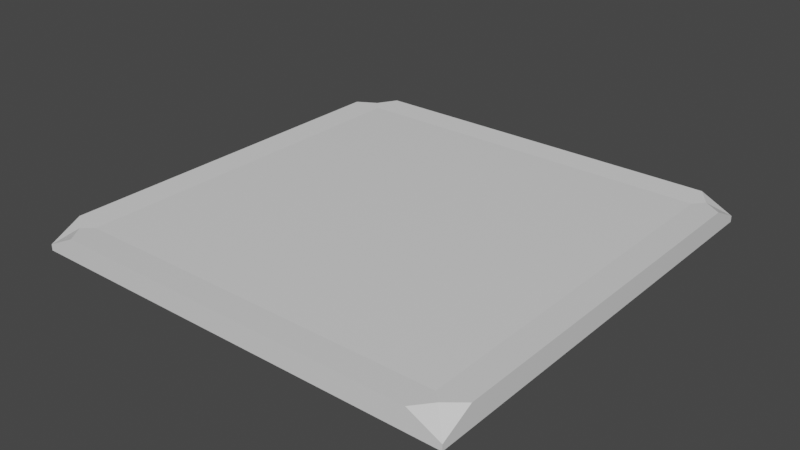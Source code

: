 # Source: Tile.blend  (saved by Blender 3.2.14; exported with 4.5.12 LTS)
import bpy
from mathutils import Matrix  # noqa: F401  (used for matrix-valued properties, if any)

bpy.ops.wm.read_factory_settings(use_empty=True)
scene = bpy.context.scene
scene.name = 'Scene'

# ---- collections
col_collection = bpy.data.collections.new('Collection'); scene.collection.children.link(col_collection)

# ---- materials (node trees are filled in below, after node groups)
mat_material = bpy.data.materials.new('Material')
mat_material.alpha_threshold = 0.0
mat_material.use_transparent_shadow = False
mat_material.line_color = (0.0, 0.0, 0.0, 1.0)

# ---- material node trees
mat_material.use_nodes = True; mat_material.node_tree.nodes.clear()
_N = mat_material.node_tree.nodes; _L = mat_material.node_tree.links
n0 = _N.new('ShaderNodeOutputMaterial'); n0.name = 'Material Output'; n0.location = (300, 300)
n1 = _N.new('ShaderNodeBsdfPrincipled'); n1.name = 'Principled BSDF'; n1.location = (10, 300)
n1.distribution = 'GGX'
n1.subsurface_method = 'RANDOM_WALK_SKIN'
n1.inputs[2].default_value = 0.4
n1.inputs[3].default_value = 1.45
n1.inputs[27].default_value = (0.0, 0.0, 0.0, 1.0)
n1.inputs[28].default_value = 1.0
_L.new(n1.outputs[0], n0.inputs[0])
n0.is_active_output = True

# ---- world
world_world = bpy.data.worlds.new('World'); scene.world = world_world
world_world.use_nodes = True; world_world.node_tree.nodes.clear()
_N = world_world.node_tree.nodes; _L = world_world.node_tree.links
n0 = _N.new('ShaderNodeOutputWorld'); n0.name = 'World Output'; n0.location = (300, 300)
n1 = _N.new('ShaderNodeBackground'); n1.name = 'Background'; n1.location = (10, 300)
n1.inputs[0].default_value = (0.05088, 0.05088, 0.05088, 1.0)
_L.new(n1.outputs[0], n0.inputs[0])
n0.is_active_output = True
world_world.color = (0.05088, 0.05088, 0.05088)
world_world.use_sun_shadow = False
world_world.sun_shadow_jitter_overblur = 0.0

# ---- meshes
me_cube = bpy.data.meshes.new('Cube')
me_cube.from_pydata([(1.0, 1.0, 1.0), (1.0, 1.0, -1.0), (1.0, -1.0, 1.0), (1.0, -1.0, -1.0), (-1.0, 1.0, 1.0), (-1.0, 1.0, -1.0), (-1.0, -1.0, 1.0), (-1.0, -1.0, -1.0), (-1.149, 1.149, -1.149), (-1.149, -1.149, -1.149), (1.149, 1.149, -1.149), (1.149, -1.149, -1.149), (1.052, 1.052, 1.052), (1.149, 0.981, 1.149), (1.149, 1.149, -0.5143), (0.981, 1.149, 1.149), (-1.149, -1.149, -0.5143), (-0.981, -1.149, 1.149), (-1.052, -1.052, 1.052), (-1.149, -0.981, 1.149), (1.149, -0.981, 1.149), (1.052, -1.052, 1.052), (0.981, -1.149, 1.149), (1.149, -1.149, -0.5143), (-0.981, 1.149, 1.149), (-1.149, 1.149, -0.5143), (-1.149, 0.981, 1.149), (-1.052, 1.052, 1.052)], [], [(0, 4, 6, 2), (3, 1, 10, 11), (5, 1, 3, 7), (7, 3, 11, 9), (9, 16, 19, 26, 25, 8), (2, 6, 18, 17, 22, 21), (6, 4, 27, 26, 19, 18), (4, 0, 12, 15, 24, 27), (10, 14, 13, 20, 23, 11), (5, 7, 9, 8), (11, 23, 22, 17, 16, 9), (8, 25, 24, 15, 14, 10), (1, 5, 8, 10), (12, 13, 14, 15), (16, 17, 18, 19), (20, 21, 22, 23), (24, 25, 26, 27), (0, 2, 21, 20, 13, 12)])
_uv = me_cube.uv_layers.new(name='UVMap')
_uv.uv.foreach_set('vector', [0.625, 0.5, 0.875, 0.5, 0.875, 0.75, 0.625, 0.75, 0.375, 0.75, 0.375, 0.5, 0.375, 0.5, 0.375, 0.75, 0.125, 0.5, 0.375, 0.5, 0.375, 0.75, 0.125, 0.75, 0.125, 0.75, 0.375, 0.75, 0.375, 0.75, 0.125, 0.75, 0.375, 0.0, 0.6067, 0.0, 0.625, 0.01828, 0.625, 0.2317, 0.6067, 0.25, 0.375, 0.25, 0.625, 0.75, 0.875, 0.75, 0.875, 0.75, 0.8567, 0.75, 0.6433, 0.75, 0.625, 0.75, 0.875, 0.75, 0.875, 0.5, 0.875, 0.5, 0.875, 0.5183, 0.875, 0.7317, 0.875, 0.75, 0.875, 0.5, 0.625, 0.5, 0.625, 0.5, 0.6433, 0.5, 0.8567, 0.5, 0.875, 0.5, 0.375, 0.5, 0.6067, 0.5, 0.625, 0.5183, 0.625, 0.7317, 0.6067, 0.75, 0.375, 0.75, 0.125, 0.5, 0.125, 0.75, 0.125, 0.75, 0.125, 0.5, 0.375, 0.75, 0.6067, 0.75, 0.625, 0.7683, 0.625, 0.9817, 0.6067, 1.0, 0.375, 1.0, 0.375, 0.25, 0.6067, 0.25, 0.625, 0.2683, 0.625, 0.4817, 0.6067, 0.5, 0.375, 0.5, 0.375, 0.5, 0.125, 0.5, 0.125, 0.5, 0.375, 0.5, 0.625, 0.5, 0.625, 0.5183, 0.6067, 0.5, 0.625, 0.4817, 0.6067, 0.0, 0.625, 0.9817, 0.875, 0.75, 0.875, 0.7317, 0.625, 0.7317, 0.625, 0.75, 0.6433, 0.75, 0.6067, 0.75, 0.8567, 0.5, 0.6067, 0.25, 0.625, 0.2317, 0.875, 0.5, 0.625, 0.5, 0.625, 0.75, 0.625, 0.75, 0.625, 0.7317, 0.625, 0.5183, 0.625, 0.5])
me_cube.materials.append(mat_material)
me_cube.use_mirror_vertex_groups = False
me_cube.update()

# ---- objects
ob_cube = bpy.data.objects.new('Cube', me_cube)

# ---- transforms, parenting, visibility, modifiers, constraints
ob_cube.location = (0.0, 0.0, 0.0)
ob_cube.scale = (4.0, 4.0, 0.2)
ob_cube.lock_rotations_4d = False
ob_cube.empty_display_type = 'ARROWS'
ob_cube.lineart.crease_threshold = 0.0

# ---- collection membership
col_collection.objects.link(ob_cube)

# ---- scene / render settings (as saved in the file)
scene.frame_start = 1; scene.frame_end = 250; scene.frame_set(1)
scene.render.engine = 'BLENDER_EEVEE_NEXT'
scene.cycles.sampling_pattern = 'TABULATED_SOBOL'
scene.cycles.use_light_tree = False
scene.view_settings.view_transform = 'Filmic'
bpy.context.view_layer.update()

# ---- added for rendering (the .blend has no active camera and no usable light): camera, sun
cam_auto = bpy.data.cameras.new('AutoCamera')
cam_auto.lens = 50.0
cam_auto.sensor_width = 36.0
cam_auto.clip_end = 1000.0
ob_auto_camera = bpy.data.objects.new('AutoCamera', cam_auto)
scene.collection.objects.link(ob_auto_camera)
ob_auto_camera.location = (12.0362, -14.4434, 9.62896)
ob_auto_camera.rotation_euler = (1.09748, -7.21219e-08, 0.694738)
scene.camera = ob_auto_camera
light_auto_sun = bpy.data.lights.new('AutoSun', 'SUN')
light_auto_sun.energy = 3.0
light_auto_sun.angle = 0.0523599
ob_auto_sun = bpy.data.objects.new('AutoSun', light_auto_sun)
scene.collection.objects.link(ob_auto_sun)
ob_auto_sun.rotation_euler = (0.872665, 0.174533, 0.523599)
bpy.context.view_layer.update()
